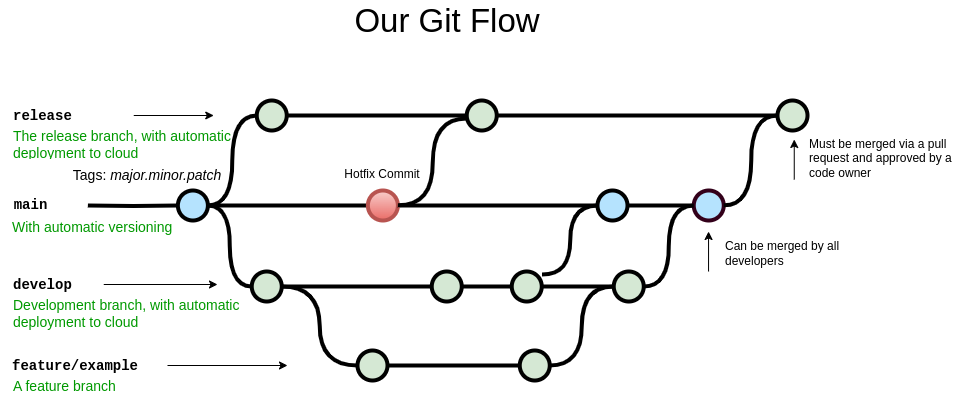

The diagram above was exported from draw.io. Its source (the exported page's mxGraphModel, read from the mxfile embedded in the PNG):
<mxGraphModel dx="1600" dy="987" grid="1" gridSize="10" guides="1" tooltips="1" connect="1" arrows="1" fold="1" page="1" pageScale="1" pageWidth="1100" pageHeight="850" math="0" shadow="0">
  <root>
    <mxCell id="0" />
    <mxCell id="1" parent="0" />
    <mxCell id="uWUnNED6HEl2aK5fdaIb-7" value="Hotfix Commit" style="text;html=1;strokeColor=none;fillColor=none;align=center;verticalAlign=middle;whiteSpace=wrap;overflow=hidden;" parent="1" vertex="1">
      <mxGeometry x="445.38" y="169" width="80" height="30" as="geometry" />
    </mxCell>
    <mxCell id="uWUnNED6HEl2aK5fdaIb-8" value="" style="edgeStyle=orthogonalEdgeStyle;rounded=0;html=1;jettySize=auto;orthogonalLoop=1;plain-blue;endArrow=none;endFill=0;strokeWidth=4;strokeColor=#000000;entryX=0;entryY=0.5;entryDx=0;entryDy=0;entryPerimeter=0;" parent="1" source="uWUnNED6HEl2aK5fdaIb-10" target="9hBKPDzoitwpIBdzFDQ7-16" edge="1">
      <mxGeometry x="292.25" y="211" as="geometry">
        <mxPoint x="460.38" y="215" as="targetPoint" />
      </mxGeometry>
    </mxCell>
    <mxCell id="uWUnNED6HEl2aK5fdaIb-9" style="edgeStyle=orthogonalEdgeStyle;curved=1;rounded=0;html=1;exitX=1;exitY=0.5;exitPerimeter=0;entryX=0;entryY=0.5;entryPerimeter=0;endArrow=none;endFill=0;jettySize=auto;orthogonalLoop=1;strokeWidth=4;fontSize=15;" parent="1" source="uWUnNED6HEl2aK5fdaIb-10" target="uWUnNED6HEl2aK5fdaIb-15" edge="1">
      <mxGeometry relative="1" as="geometry" />
    </mxCell>
    <mxCell id="uWUnNED6HEl2aK5fdaIb-10" value="" style="verticalLabelPosition=bottom;verticalAlign=top;html=1;strokeWidth=4;shape=mxgraph.flowchart.on-page_reference;plain-blue;gradientColor=none;fillColor=#B5E3Fe;strokeColor=#000000;" parent="1" vertex="1">
      <mxGeometry x="280.38" y="200" width="30" height="30" as="geometry" />
    </mxCell>
    <mxCell id="uWUnNED6HEl2aK5fdaIb-80" value="" style="edgeStyle=orthogonalEdgeStyle;curved=1;rounded=0;orthogonalLoop=1;jettySize=auto;html=1;endArrow=none;endFill=0;strokeWidth=4;entryX=0;entryY=0.5;entryDx=0;entryDy=0;entryPerimeter=0;" parent="1" source="uWUnNED6HEl2aK5fdaIb-11" target="uWUnNED6HEl2aK5fdaIb-109" edge="1">
      <mxGeometry relative="1" as="geometry">
        <mxPoint x="752.6299999999995" y="215" as="targetPoint" />
      </mxGeometry>
    </mxCell>
    <mxCell id="uWUnNED6HEl2aK5fdaIb-11" value="" style="verticalLabelPosition=bottom;verticalAlign=top;html=1;strokeWidth=4;shape=mxgraph.flowchart.on-page_reference;plain-blue;gradientColor=none;strokeColor=#000000;fillColor=#B5E3FE;" parent="1" vertex="1">
      <mxGeometry x="700" y="200" width="30" height="30" as="geometry" />
    </mxCell>
    <mxCell id="uWUnNED6HEl2aK5fdaIb-109" value="" style="verticalLabelPosition=bottom;verticalAlign=top;html=1;strokeWidth=4;shape=mxgraph.flowchart.on-page_reference;plain-blue;gradientColor=none;strokeColor=#33001A;fillColor=#B5E3FE;" parent="1" vertex="1">
      <mxGeometry x="796.25" y="200" width="30" height="30" as="geometry" />
    </mxCell>
    <mxCell id="uWUnNED6HEl2aK5fdaIb-12" value="" style="edgeStyle=orthogonalEdgeStyle;rounded=0;html=1;jettySize=auto;orthogonalLoop=1;strokeWidth=4;endArrow=none;endFill=0;" parent="1" target="uWUnNED6HEl2aK5fdaIb-10" edge="1">
      <mxGeometry x="192.25" y="211" as="geometry">
        <mxPoint x="190.38" y="215" as="sourcePoint" />
      </mxGeometry>
    </mxCell>
    <mxCell id="uWUnNED6HEl2aK5fdaIb-13" value="main" style="text;html=1;strokeColor=none;fillColor=none;align=center;verticalAlign=middle;whiteSpace=wrap;overflow=hidden;fontSize=14;fontStyle=1;fontFamily=Courier New;" parent="1" vertex="1">
      <mxGeometry x="102.63" y="194" width="60.5" height="42" as="geometry" />
    </mxCell>
    <mxCell id="uWUnNED6HEl2aK5fdaIb-14" style="edgeStyle=orthogonalEdgeStyle;curved=1;rounded=0;html=1;exitX=1;exitY=0.5;exitPerimeter=0;endArrow=none;endFill=0;jettySize=auto;orthogonalLoop=1;strokeWidth=4;fontSize=15;entryX=0;entryY=0.5;entryDx=0;entryDy=0;entryPerimeter=0;" parent="1" source="uWUnNED6HEl2aK5fdaIb-15" target="uWUnNED6HEl2aK5fdaIb-19" edge="1">
      <mxGeometry relative="1" as="geometry">
        <mxPoint x="466.25" y="125" as="targetPoint" />
      </mxGeometry>
    </mxCell>
    <mxCell id="uWUnNED6HEl2aK5fdaIb-15" value="" style="verticalLabelPosition=bottom;verticalAlign=top;html=1;strokeWidth=4;shape=mxgraph.flowchart.on-page_reference;plain-purple;gradientColor=none;strokeColor=#000000;fillColor=#D5E8D4;" parent="1" vertex="1">
      <mxGeometry x="359.25" y="110" width="30" height="30" as="geometry" />
    </mxCell>
    <mxCell id="uWUnNED6HEl2aK5fdaIb-19" value="" style="verticalLabelPosition=bottom;verticalAlign=top;html=1;strokeWidth=4;shape=mxgraph.flowchart.on-page_reference;plain-purple;gradientColor=none;strokeColor=#000000;fillColor=#D5E8D4;" parent="1" vertex="1">
      <mxGeometry x="569.25" y="110" width="30" height="30" as="geometry" />
    </mxCell>
    <mxCell id="uWUnNED6HEl2aK5fdaIb-20" value="release" style="text;html=1;strokeColor=none;fillColor=none;align=left;verticalAlign=middle;whiteSpace=wrap;overflow=hidden;fontSize=14;fontStyle=1;fontFamily=Courier New;" parent="1" vertex="1">
      <mxGeometry x="114.25" y="115" width="240" height="20" as="geometry" />
    </mxCell>
    <mxCell id="uWUnNED6HEl2aK5fdaIb-71" value="" style="edgeStyle=orthogonalEdgeStyle;rounded=0;orthogonalLoop=1;jettySize=auto;html=1;endArrow=none;endFill=0;strokeWidth=4;" parent="1" source="uWUnNED6HEl2aK5fdaIb-69" target="uWUnNED6HEl2aK5fdaIb-70" edge="1">
      <mxGeometry relative="1" as="geometry" />
    </mxCell>
    <mxCell id="uWUnNED6HEl2aK5fdaIb-94" style="edgeStyle=orthogonalEdgeStyle;curved=1;rounded=0;orthogonalLoop=1;jettySize=auto;html=1;exitX=1;exitY=0.5;exitDx=0;exitDy=0;exitPerimeter=0;entryX=0;entryY=0.5;entryDx=0;entryDy=0;entryPerimeter=0;endArrow=none;endFill=0;strokeWidth=4;fontFamily=Courier New;fontColor=#009900;" parent="1" source="uWUnNED6HEl2aK5fdaIb-69" target="uWUnNED6HEl2aK5fdaIb-82" edge="1">
      <mxGeometry relative="1" as="geometry" />
    </mxCell>
    <mxCell id="uWUnNED6HEl2aK5fdaIb-69" value="" style="verticalLabelPosition=bottom;verticalAlign=top;html=1;strokeWidth=4;shape=mxgraph.flowchart.on-page_reference;plain-purple;gradientColor=none;strokeColor=#000000;fillColor=#D5E8D4;" parent="1" vertex="1">
      <mxGeometry x="354.25" y="281" width="30" height="30" as="geometry" />
    </mxCell>
    <mxCell id="uWUnNED6HEl2aK5fdaIb-78" value="" style="edgeStyle=orthogonalEdgeStyle;curved=1;rounded=0;orthogonalLoop=1;jettySize=auto;html=1;endArrow=none;endFill=0;strokeWidth=4;" parent="1" source="uWUnNED6HEl2aK5fdaIb-70" target="uWUnNED6HEl2aK5fdaIb-77" edge="1">
      <mxGeometry relative="1" as="geometry" />
    </mxCell>
    <mxCell id="uWUnNED6HEl2aK5fdaIb-70" value="" style="verticalLabelPosition=bottom;verticalAlign=top;html=1;strokeWidth=4;shape=mxgraph.flowchart.on-page_reference;plain-purple;gradientColor=none;strokeColor=#000000;fillColor=#D5E8D4;" parent="1" vertex="1">
      <mxGeometry x="534.25" y="281" width="30" height="30" as="geometry" />
    </mxCell>
    <mxCell id="uWUnNED6HEl2aK5fdaIb-96" value="" style="edgeStyle=orthogonalEdgeStyle;curved=1;rounded=0;orthogonalLoop=1;jettySize=auto;html=1;endArrow=none;endFill=0;strokeWidth=4;fontFamily=Courier New;fontColor=#009900;" parent="1" source="uWUnNED6HEl2aK5fdaIb-77" target="uWUnNED6HEl2aK5fdaIb-95" edge="1">
      <mxGeometry relative="1" as="geometry" />
    </mxCell>
    <mxCell id="uWUnNED6HEl2aK5fdaIb-77" value="" style="verticalLabelPosition=bottom;verticalAlign=top;html=1;strokeWidth=4;shape=mxgraph.flowchart.on-page_reference;plain-purple;gradientColor=none;strokeColor=#000000;fillColor=#D5E8D4;" parent="1" vertex="1">
      <mxGeometry x="614.25" y="281" width="30" height="30" as="geometry" />
    </mxCell>
    <mxCell id="uWUnNED6HEl2aK5fdaIb-108" style="edgeStyle=orthogonalEdgeStyle;curved=1;rounded=0;orthogonalLoop=1;jettySize=auto;html=1;entryX=0;entryY=0.5;entryDx=0;entryDy=0;entryPerimeter=0;endArrow=none;endFill=0;strokeWidth=4;fontFamily=Courier New;fontColor=#009900;" parent="1" source="uWUnNED6HEl2aK5fdaIb-95" target="uWUnNED6HEl2aK5fdaIb-109" edge="1">
      <mxGeometry relative="1" as="geometry" />
    </mxCell>
    <mxCell id="uWUnNED6HEl2aK5fdaIb-95" value="" style="verticalLabelPosition=bottom;verticalAlign=top;html=1;strokeWidth=4;shape=mxgraph.flowchart.on-page_reference;plain-purple;gradientColor=none;strokeColor=#000000;fillColor=#D5E8D4;" parent="1" vertex="1">
      <mxGeometry x="716.25" y="281" width="30" height="30" as="geometry" />
    </mxCell>
    <mxCell id="uWUnNED6HEl2aK5fdaIb-76" value="develop" style="text;html=1;strokeColor=none;fillColor=none;align=left;verticalAlign=middle;whiteSpace=wrap;overflow=hidden;fontSize=14;fontStyle=1;fontFamily=Courier New;" parent="1" vertex="1">
      <mxGeometry x="114.25" y="284" width="91" height="20" as="geometry" />
    </mxCell>
    <mxCell id="uWUnNED6HEl2aK5fdaIb-81" value="" style="edgeStyle=orthogonalEdgeStyle;rounded=0;orthogonalLoop=1;jettySize=auto;html=1;endArrow=none;endFill=0;strokeWidth=4;" parent="1" source="uWUnNED6HEl2aK5fdaIb-82" target="uWUnNED6HEl2aK5fdaIb-84" edge="1">
      <mxGeometry relative="1" as="geometry" />
    </mxCell>
    <mxCell id="uWUnNED6HEl2aK5fdaIb-82" value="" style="verticalLabelPosition=bottom;verticalAlign=top;html=1;strokeWidth=4;shape=mxgraph.flowchart.on-page_reference;plain-purple;gradientColor=none;strokeColor=#000000;fillColor=#D5E8D4;" parent="1" vertex="1">
      <mxGeometry x="460" y="360" width="30" height="30" as="geometry" />
    </mxCell>
    <mxCell id="uWUnNED6HEl2aK5fdaIb-97" style="edgeStyle=orthogonalEdgeStyle;curved=1;rounded=0;orthogonalLoop=1;jettySize=auto;html=1;exitX=1;exitY=0.5;exitDx=0;exitDy=0;exitPerimeter=0;entryX=0;entryY=0.5;entryDx=0;entryDy=0;entryPerimeter=0;endArrow=none;endFill=0;strokeWidth=4;fontFamily=Courier New;fontColor=#009900;" parent="1" source="uWUnNED6HEl2aK5fdaIb-84" target="uWUnNED6HEl2aK5fdaIb-95" edge="1">
      <mxGeometry relative="1" as="geometry" />
    </mxCell>
    <mxCell id="uWUnNED6HEl2aK5fdaIb-84" value="" style="verticalLabelPosition=bottom;verticalAlign=top;html=1;strokeWidth=4;shape=mxgraph.flowchart.on-page_reference;plain-purple;gradientColor=none;strokeColor=#000000;fillColor=#D5E8D4;" parent="1" vertex="1">
      <mxGeometry x="622.25" y="360" width="30" height="30" as="geometry" />
    </mxCell>
    <mxCell id="uWUnNED6HEl2aK5fdaIb-86" value="feature/example" style="text;html=1;strokeColor=none;fillColor=none;align=left;verticalAlign=middle;whiteSpace=wrap;overflow=hidden;fontSize=14;fontStyle=1;fontFamily=Courier New;" parent="1" vertex="1">
      <mxGeometry x="112.88" y="365" width="157.12" height="20" as="geometry" />
    </mxCell>
    <mxCell id="uWUnNED6HEl2aK5fdaIb-87" value="Development branch, with automatic deployment to cloud" style="text;html=1;strokeColor=none;fillColor=none;align=left;verticalAlign=middle;whiteSpace=wrap;overflow=hidden;fontSize=14;fontStyle=0;fontColor=#009900;" parent="1" vertex="1">
      <mxGeometry x="114.25" y="304" width="255.75" height="37" as="geometry" />
    </mxCell>
    <mxCell id="uWUnNED6HEl2aK5fdaIb-88" value="A feature branch" style="text;html=1;strokeColor=none;fillColor=none;align=left;verticalAlign=middle;whiteSpace=wrap;overflow=hidden;fontSize=14;fontStyle=0;fontColor=#009900;" parent="1" vertex="1">
      <mxGeometry x="114.25" y="385" width="240" height="20" as="geometry" />
    </mxCell>
    <mxCell id="uWUnNED6HEl2aK5fdaIb-89" value="The release branch, with automatic&lt;br&gt;deployment to cloud" style="text;html=1;strokeColor=none;fillColor=none;align=left;verticalAlign=middle;whiteSpace=wrap;overflow=hidden;fontSize=14;fontStyle=0;fontColor=#009900;" parent="1" vertex="1">
      <mxGeometry x="114.25" y="135" width="240" height="35" as="geometry" />
    </mxCell>
    <mxCell id="uWUnNED6HEl2aK5fdaIb-91" value="" style="endArrow=classic;html=1;strokeWidth=1;fontFamily=Courier New;fontColor=#009900;exitX=1;exitY=0.5;exitDx=0;exitDy=0;" parent="1" edge="1" source="uWUnNED6HEl2aK5fdaIb-86">
      <mxGeometry width="50" height="50" relative="1" as="geometry">
        <mxPoint x="326.25" y="374.5" as="sourcePoint" />
        <mxPoint x="390" y="375" as="targetPoint" />
      </mxGeometry>
    </mxCell>
    <mxCell id="uWUnNED6HEl2aK5fdaIb-92" value="" style="endArrow=classic;html=1;strokeWidth=1;fontFamily=Courier New;fontColor=#009900;" parent="1" edge="1">
      <mxGeometry width="50" height="50" relative="1" as="geometry">
        <mxPoint x="206.25" y="294" as="sourcePoint" />
        <mxPoint x="320" y="294" as="targetPoint" />
      </mxGeometry>
    </mxCell>
    <mxCell id="uWUnNED6HEl2aK5fdaIb-93" value="" style="endArrow=classic;html=1;strokeWidth=1;fontFamily=Courier New;fontColor=#009900;" parent="1" edge="1">
      <mxGeometry width="50" height="50" relative="1" as="geometry">
        <mxPoint x="236.25" y="125" as="sourcePoint" />
        <mxPoint x="316.25" y="125" as="targetPoint" />
      </mxGeometry>
    </mxCell>
    <mxCell id="uWUnNED6HEl2aK5fdaIb-103" value="Tags: &lt;i&gt;major.minor.patch&lt;/i&gt;" style="text;html=1;strokeColor=none;fillColor=none;align=center;verticalAlign=middle;whiteSpace=wrap;overflow=hidden;fontSize=14;" parent="1" vertex="1">
      <mxGeometry x="170" y="174" width="160.38" height="20" as="geometry" />
    </mxCell>
    <mxCell id="uWUnNED6HEl2aK5fdaIb-106" value="" style="verticalLabelPosition=bottom;verticalAlign=top;html=1;strokeWidth=4;shape=mxgraph.flowchart.on-page_reference;plain-purple;gradientColor=none;strokeColor=#000000;fillColor=#D5E8D4;" parent="1" vertex="1">
      <mxGeometry x="880" y="110" width="30" height="30" as="geometry" />
    </mxCell>
    <mxCell id="fSnZ5vnYTslC5NarKmr_-4" value="&lt;span style=&quot;text-align: center&quot;&gt;Can be merged by all developers&lt;br&gt;&lt;/span&gt;" style="text;html=1;strokeColor=none;fillColor=none;align=left;verticalAlign=middle;whiteSpace=wrap;overflow=hidden;fontSize=12;fontStyle=0;fontColor=#000000;" parent="1" vertex="1">
      <mxGeometry x="826.25" y="230" width="163.25" height="66" as="geometry" />
    </mxCell>
    <mxCell id="fSnZ5vnYTslC5NarKmr_-11" value="Our Git Flow" style="text;html=1;strokeColor=none;fillColor=none;align=center;verticalAlign=middle;whiteSpace=wrap;rounded=0;fontSize=33;fontColor=#000000;" parent="1" vertex="1">
      <mxGeometry x="281" y="10" width="538" height="40" as="geometry" />
    </mxCell>
    <mxCell id="9hBKPDzoitwpIBdzFDQ7-14" value="" style="endArrow=classic;html=1;strokeWidth=1;fontFamily=Courier New;fontColor=#009900;" parent="1" edge="1">
      <mxGeometry width="50" height="50" relative="1" as="geometry">
        <mxPoint x="896.75" y="189" as="sourcePoint" />
        <mxPoint x="896.75" y="149" as="targetPoint" />
      </mxGeometry>
    </mxCell>
    <mxCell id="9hBKPDzoitwpIBdzFDQ7-21" value="" style="edgeStyle=orthogonalEdgeStyle;rounded=0;orthogonalLoop=1;jettySize=auto;html=1;fontSize=15;endArrow=none;endFill=0;strokeWidth=4;entryX=0;entryY=0.5;entryDx=0;entryDy=0;entryPerimeter=0;" parent="1" source="9hBKPDzoitwpIBdzFDQ7-16" target="uWUnNED6HEl2aK5fdaIb-11" edge="1">
      <mxGeometry relative="1" as="geometry">
        <mxPoint x="578.38" y="215" as="targetPoint" />
      </mxGeometry>
    </mxCell>
    <mxCell id="9hBKPDzoitwpIBdzFDQ7-16" value="" style="verticalLabelPosition=bottom;verticalAlign=top;html=1;strokeWidth=4;shape=mxgraph.flowchart.on-page_reference;plain-blue;gradientColor=#EA6B66;strokeColor=#B85450;fillColor=#F8CECC;" parent="1" vertex="1">
      <mxGeometry x="470.38" y="200" width="30" height="30" as="geometry" />
    </mxCell>
    <mxCell id="UTYGznIjmuvtSz3R40S0-3" style="edgeStyle=orthogonalEdgeStyle;curved=1;rounded=0;html=1;exitX=1;exitY=0.5;exitPerimeter=0;endArrow=none;endFill=0;jettySize=auto;orthogonalLoop=1;strokeWidth=4;fontSize=15;entryX=0;entryY=0.5;entryDx=0;entryDy=0;entryPerimeter=0;exitDx=0;exitDy=0;" edge="1" parent="1" source="uWUnNED6HEl2aK5fdaIb-19" target="uWUnNED6HEl2aK5fdaIb-106">
      <mxGeometry relative="1" as="geometry">
        <mxPoint x="399" y="135" as="sourcePoint" />
        <mxPoint x="716.25" y="125" as="targetPoint" />
      </mxGeometry>
    </mxCell>
    <mxCell id="UTYGznIjmuvtSz3R40S0-4" style="edgeStyle=orthogonalEdgeStyle;curved=1;rounded=0;html=1;exitX=1;exitY=0.5;exitPerimeter=0;entryX=-0.008;entryY=0.6;entryPerimeter=0;endArrow=none;endFill=0;jettySize=auto;orthogonalLoop=1;strokeWidth=4;fontSize=15;entryDx=0;entryDy=0;" edge="1" parent="1" target="uWUnNED6HEl2aK5fdaIb-19">
      <mxGeometry relative="1" as="geometry">
        <mxPoint x="500.38" y="214.75" as="sourcePoint" />
        <mxPoint x="549.38" y="124.75" as="targetPoint" />
      </mxGeometry>
    </mxCell>
    <mxCell id="UTYGznIjmuvtSz3R40S0-5" style="edgeStyle=orthogonalEdgeStyle;curved=1;rounded=0;html=1;exitX=1;exitY=0.5;exitPerimeter=0;entryX=0;entryY=0.5;entryPerimeter=0;endArrow=none;endFill=0;jettySize=auto;orthogonalLoop=1;strokeWidth=4;fontSize=15;entryDx=0;entryDy=0;" edge="1" parent="1" target="uWUnNED6HEl2aK5fdaIb-11">
      <mxGeometry relative="1" as="geometry">
        <mxPoint x="644.5" y="284" as="sourcePoint" />
        <mxPoint x="693.5" y="194" as="targetPoint" />
      </mxGeometry>
    </mxCell>
    <mxCell id="UTYGznIjmuvtSz3R40S0-8" style="edgeStyle=orthogonalEdgeStyle;curved=1;rounded=0;html=1;exitX=1;exitY=0.5;exitPerimeter=0;entryX=0;entryY=0.5;entryPerimeter=0;endArrow=none;endFill=0;jettySize=auto;orthogonalLoop=1;strokeWidth=4;fontSize=15;entryDx=0;entryDy=0;" edge="1" parent="1" target="uWUnNED6HEl2aK5fdaIb-106">
      <mxGeometry relative="1" as="geometry">
        <mxPoint x="826.25" y="214.77" as="sourcePoint" />
        <mxPoint x="875.25" y="124.77" as="targetPoint" />
      </mxGeometry>
    </mxCell>
    <mxCell id="UTYGznIjmuvtSz3R40S0-9" style="edgeStyle=orthogonalEdgeStyle;curved=1;rounded=0;orthogonalLoop=1;jettySize=auto;html=1;exitX=1;exitY=0.5;exitDx=0;exitDy=0;exitPerimeter=0;entryX=0;entryY=0.5;entryDx=0;entryDy=0;entryPerimeter=0;endArrow=none;endFill=0;strokeWidth=4;fontFamily=Courier New;fontColor=#009900;" edge="1" parent="1" source="uWUnNED6HEl2aK5fdaIb-10" target="uWUnNED6HEl2aK5fdaIb-69">
      <mxGeometry relative="1" as="geometry">
        <mxPoint x="314.25" y="214" as="sourcePoint" />
        <mxPoint x="390.25" y="293" as="targetPoint" />
      </mxGeometry>
    </mxCell>
    <mxCell id="UTYGznIjmuvtSz3R40S0-10" value="With automatic versioning" style="text;html=1;strokeColor=none;fillColor=none;align=left;verticalAlign=middle;whiteSpace=wrap;overflow=hidden;fontSize=14;fontStyle=0;fontColor=#009900;" vertex="1" parent="1">
      <mxGeometry x="112.88" y="226" width="240" height="20" as="geometry" />
    </mxCell>
    <mxCell id="UTYGznIjmuvtSz3R40S0-11" value="&lt;span style=&quot;text-align: center&quot;&gt;Must be merged via a pull request and approved by a code owner&lt;br&gt;&lt;/span&gt;" style="text;html=1;strokeColor=none;fillColor=none;align=left;verticalAlign=middle;whiteSpace=wrap;overflow=hidden;fontSize=12;fontStyle=0;fontColor=#000000;" vertex="1" parent="1">
      <mxGeometry x="910" y="135" width="163.25" height="66" as="geometry" />
    </mxCell>
    <mxCell id="UTYGznIjmuvtSz3R40S0-13" value="" style="endArrow=classic;html=1;strokeWidth=1;fontFamily=Courier New;fontColor=#009900;" edge="1" parent="1">
      <mxGeometry width="50" height="50" relative="1" as="geometry">
        <mxPoint x="811.05" y="281" as="sourcePoint" />
        <mxPoint x="811.05" y="241" as="targetPoint" />
      </mxGeometry>
    </mxCell>
  </root>
</mxGraphModel>